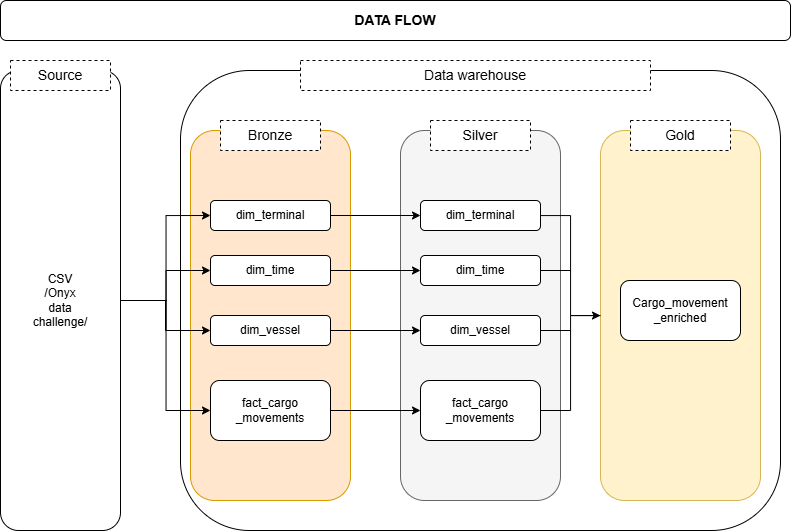

The diagram above was exported from draw.io. Its source (the exported page's mxGraphModel, read from the mxfile embedded in the PNG):
<mxGraphModel dx="1147" dy="644" grid="1" gridSize="10" guides="1" tooltips="1" connect="1" arrows="1" fold="1" page="1" pageScale="1" pageWidth="850" pageHeight="1100" math="0" shadow="0">
  <root>
    <mxCell id="0" />
    <mxCell id="1" parent="0" />
    <mxCell id="7stW3oTIvGDWJmDa2Vt6-27" edge="1" parent="1" source="7stW3oTIvGDWJmDa2Vt6-2" style="edgeStyle=orthogonalEdgeStyle;rounded=0;orthogonalLoop=1;jettySize=auto;html=1;" target="7stW3oTIvGDWJmDa2Vt6-21" value="">
      <mxGeometry relative="1" as="geometry" />
    </mxCell>
    <mxCell id="7stW3oTIvGDWJmDa2Vt6-2" parent="1" style="rounded=1;whiteSpace=wrap;html=1;" value="" vertex="1">
      <mxGeometry height="460" width="120" x="40" y="80" as="geometry" />
    </mxCell>
    <mxCell id="7stW3oTIvGDWJmDa2Vt6-3" parent="1" style="rounded=1;whiteSpace=wrap;html=1;" value="" vertex="1">
      <mxGeometry height="460" width="600" x="220" y="80" as="geometry" />
    </mxCell>
    <mxCell id="7stW3oTIvGDWJmDa2Vt6-6" parent="1" style="rounded=0;whiteSpace=wrap;html=1;dashed=1;" value="&lt;font style=&quot;font-size: 14px;&quot;&gt;Source&lt;/font&gt;" vertex="1">
      <mxGeometry height="30" width="100" x="50" y="70" as="geometry" />
    </mxCell>
    <mxCell id="7stW3oTIvGDWJmDa2Vt6-9" parent="1" style="rounded=0;whiteSpace=wrap;html=1;dashed=1;" value="&lt;font style=&quot;font-size: 14px;&quot;&gt;Data warehouse&lt;/font&gt;" vertex="1">
      <mxGeometry height="30" width="350" x="340" y="70" as="geometry" />
    </mxCell>
    <mxCell id="7stW3oTIvGDWJmDa2Vt6-12" parent="1" style="rounded=1;whiteSpace=wrap;html=1;fillColor=#ffe6cc;strokeColor=#d79b00;" value="" vertex="1">
      <mxGeometry height="370" width="160" x="230" y="140" as="geometry" />
    </mxCell>
    <mxCell id="7stW3oTIvGDWJmDa2Vt6-13" parent="1" style="rounded=1;whiteSpace=wrap;html=1;fillColor=#f5f5f5;strokeColor=#666666;fontColor=#333333;" value="" vertex="1">
      <mxGeometry height="370" width="160" x="440" y="140" as="geometry" />
    </mxCell>
    <mxCell id="7stW3oTIvGDWJmDa2Vt6-14" parent="1" style="rounded=1;whiteSpace=wrap;html=1;fillColor=#fff2cc;strokeColor=#d6b656;" value="" vertex="1">
      <mxGeometry height="370" width="160" x="640" y="140" as="geometry" />
    </mxCell>
    <mxCell id="7stW3oTIvGDWJmDa2Vt6-15" parent="1" style="rounded=0;whiteSpace=wrap;html=1;dashed=1;" value="&lt;font style=&quot;font-size: 14px;&quot;&gt;Bronze&lt;/font&gt;" vertex="1">
      <mxGeometry height="30" width="100" x="260" y="130" as="geometry" />
    </mxCell>
    <mxCell id="7stW3oTIvGDWJmDa2Vt6-16" parent="1" style="rounded=0;whiteSpace=wrap;html=1;dashed=1;" value="&lt;font style=&quot;font-size: 14px;&quot;&gt;Silver&lt;/font&gt;" vertex="1">
      <mxGeometry height="30" width="100" x="470" y="130" as="geometry" />
    </mxCell>
    <mxCell id="7stW3oTIvGDWJmDa2Vt6-17" parent="1" style="rounded=0;whiteSpace=wrap;html=1;dashed=1;" value="&lt;font style=&quot;font-size: 14px;&quot;&gt;Gold&lt;/font&gt;" vertex="1">
      <mxGeometry height="30" width="100" x="670" y="130" as="geometry" />
    </mxCell>
    <mxCell id="7stW3oTIvGDWJmDa2Vt6-18" parent="1" style="text;html=1;whiteSpace=wrap;strokeColor=none;fillColor=none;align=center;verticalAlign=middle;rounded=0;" value="CSV /Onyx data challenge/" vertex="1">
      <mxGeometry height="30" width="60" x="70" y="295" as="geometry" />
    </mxCell>
    <mxCell id="7stW3oTIvGDWJmDa2Vt6-38" edge="1" parent="1" source="7stW3oTIvGDWJmDa2Vt6-19" style="edgeStyle=orthogonalEdgeStyle;rounded=0;orthogonalLoop=1;jettySize=auto;html=1;exitX=1;exitY=0.5;exitDx=0;exitDy=0;" target="7stW3oTIvGDWJmDa2Vt6-32">
      <mxGeometry relative="1" as="geometry" />
    </mxCell>
    <mxCell id="7stW3oTIvGDWJmDa2Vt6-19" parent="1" style="rounded=1;whiteSpace=wrap;html=1;" value="dim_terminal&lt;span style=&quot;color: rgba(0, 0, 0, 0); font-family: monospace; font-size: 0px; text-align: start; white-space: nowrap;&quot;&gt;%3CmxGraphModel%3E%3Croot%3E%3CmxCell%20id%3D%220%22%2F%3E%3CmxCell%20id%3D%221%22%20parent%3D%220%22%2F%3E%3CmxCell%20id%3D%222%22%20parent%3D%221%22%20style%3D%22rounded%3D0%3BwhiteSpace%3Dwrap%3Bhtml%3D1%3Bdashed%3D1%3B%22%20value%3D%22%26lt%3Bfont%20style%3D%26quot%3Bfont-size%3A%2014px%3B%26quot%3B%26gt%3BSource%26lt%3B%2Ffont%26gt%3B%22%20vertex%3D%221%22%3E%3CmxGeometry%20height%3D%2230%22%20width%3D%22100%22%20x%3D%2250%22%20y%3D%2270%22%20as%3D%22geometry%22%2F%3E%3C%2FmxCell%3E%3C%2Froot%3E%3C%2FmxGraphModel%3E&lt;/span&gt;" vertex="1">
      <mxGeometry height="30" width="120" x="250" y="210" as="geometry" />
    </mxCell>
    <mxCell id="7stW3oTIvGDWJmDa2Vt6-40" edge="1" parent="1" source="7stW3oTIvGDWJmDa2Vt6-20" style="edgeStyle=orthogonalEdgeStyle;rounded=0;orthogonalLoop=1;jettySize=auto;html=1;" target="7stW3oTIvGDWJmDa2Vt6-33" value="">
      <mxGeometry relative="1" as="geometry" />
    </mxCell>
    <mxCell id="7stW3oTIvGDWJmDa2Vt6-20" parent="1" style="rounded=1;whiteSpace=wrap;html=1;" value="dim_time" vertex="1">
      <mxGeometry height="30" width="120" x="250" y="265" as="geometry" />
    </mxCell>
    <mxCell id="7stW3oTIvGDWJmDa2Vt6-41" edge="1" parent="1" source="7stW3oTIvGDWJmDa2Vt6-21" style="edgeStyle=orthogonalEdgeStyle;rounded=0;orthogonalLoop=1;jettySize=auto;html=1;" target="7stW3oTIvGDWJmDa2Vt6-34" value="">
      <mxGeometry relative="1" as="geometry" />
    </mxCell>
    <mxCell id="7stW3oTIvGDWJmDa2Vt6-21" parent="1" style="rounded=1;whiteSpace=wrap;html=1;" value="dim_vessel" vertex="1">
      <mxGeometry height="30" width="120" x="250" y="325" as="geometry" />
    </mxCell>
    <mxCell id="7stW3oTIvGDWJmDa2Vt6-42" edge="1" parent="1" source="7stW3oTIvGDWJmDa2Vt6-22" style="edgeStyle=orthogonalEdgeStyle;rounded=0;orthogonalLoop=1;jettySize=auto;html=1;" target="7stW3oTIvGDWJmDa2Vt6-35" value="">
      <mxGeometry relative="1" as="geometry" />
    </mxCell>
    <mxCell id="7stW3oTIvGDWJmDa2Vt6-22" parent="1" style="rounded=1;whiteSpace=wrap;html=1;" value="fact_cargo&lt;div&gt;_movements&lt;/div&gt;" vertex="1">
      <mxGeometry height="60" width="120" x="250" y="390" as="geometry" />
    </mxCell>
    <mxCell id="7stW3oTIvGDWJmDa2Vt6-24" edge="1" parent="1" style="endArrow=classic;startArrow=none;html=1;rounded=0;entryX=0;entryY=0.5;entryDx=0;entryDy=0;edgeStyle=orthogonalEdgeStyle;endFill=1;startFill=0;" target="7stW3oTIvGDWJmDa2Vt6-19" value="">
      <mxGeometry height="50" relative="1" width="50" as="geometry">
        <mxPoint x="160" y="310" as="sourcePoint" />
        <mxPoint x="210" y="260" as="targetPoint" />
      </mxGeometry>
    </mxCell>
    <mxCell id="7stW3oTIvGDWJmDa2Vt6-26" edge="1" parent="1" style="endArrow=classic;startArrow=none;html=1;rounded=0;entryX=0;entryY=0.5;entryDx=0;entryDy=0;edgeStyle=orthogonalEdgeStyle;startFill=0;" target="7stW3oTIvGDWJmDa2Vt6-20" value="">
      <mxGeometry height="50" relative="1" width="50" as="geometry">
        <mxPoint x="160" y="310" as="sourcePoint" />
        <mxPoint x="210" y="260" as="targetPoint" />
      </mxGeometry>
    </mxCell>
    <mxCell id="7stW3oTIvGDWJmDa2Vt6-30" edge="1" parent="1" style="endArrow=classic;startArrow=none;html=1;rounded=0;entryX=0;entryY=0.5;entryDx=0;entryDy=0;startFill=0;edgeStyle=orthogonalEdgeStyle;" target="7stW3oTIvGDWJmDa2Vt6-21" value="">
      <mxGeometry height="50" relative="1" width="50" as="geometry">
        <mxPoint x="160" y="310" as="sourcePoint" />
        <mxPoint x="210" y="260" as="targetPoint" />
      </mxGeometry>
    </mxCell>
    <mxCell id="7stW3oTIvGDWJmDa2Vt6-31" edge="1" parent="1" style="endArrow=classic;startArrow=none;html=1;rounded=0;entryX=0;entryY=0.5;entryDx=0;entryDy=0;startFill=0;edgeStyle=orthogonalEdgeStyle;" target="7stW3oTIvGDWJmDa2Vt6-22" value="">
      <mxGeometry height="50" relative="1" width="50" as="geometry">
        <mxPoint x="160" y="310" as="sourcePoint" />
        <mxPoint x="210" y="260" as="targetPoint" />
      </mxGeometry>
    </mxCell>
    <mxCell id="7stW3oTIvGDWJmDa2Vt6-47" edge="1" parent="1" source="7stW3oTIvGDWJmDa2Vt6-32" style="edgeStyle=orthogonalEdgeStyle;rounded=0;orthogonalLoop=1;jettySize=auto;html=1;" target="7stW3oTIvGDWJmDa2Vt6-14" value="">
      <mxGeometry relative="1" as="geometry" />
    </mxCell>
    <mxCell id="7stW3oTIvGDWJmDa2Vt6-32" parent="1" style="rounded=1;whiteSpace=wrap;html=1;" value="dim_terminal&lt;span style=&quot;color: rgba(0, 0, 0, 0); font-family: monospace; font-size: 0px; text-align: start; white-space: nowrap;&quot;&gt;%3CmxGraphModel%3E%3Croot%3E%3CmxCell%20id%3D%220%22%2F%3E%3CmxCell%20id%3D%221%22%20parent%3D%220%22%2F%3E%3CmxCell%20id%3D%222%22%20parent%3D%221%22%20style%3D%22rounded%3D0%3BwhiteSpace%3Dwrap%3Bhtml%3D1%3Bdashed%3D1%3B%22%20value%3D%22%26lt%3Bfont%20style%3D%26quot%3Bfont-size%3A%2014px%3B%26quot%3B%26gt%3BSource%26lt%3B%2Ffont%26gt%3B%22%20vertex%3D%221%22%3E%3CmxGeometry%20height%3D%2230%22%20width%3D%22100%22%20x%3D%2250%22%20y%3D%2270%22%20as%3D%22geometry%22%2F%3E%3C%2FmxCell%3E%3C%2Froot%3E%3C%2FmxGraphModel%3E&lt;/span&gt;" vertex="1">
      <mxGeometry height="30" width="120" x="460" y="210" as="geometry" />
    </mxCell>
    <mxCell id="7stW3oTIvGDWJmDa2Vt6-33" parent="1" style="rounded=1;whiteSpace=wrap;html=1;" value="dim_time" vertex="1">
      <mxGeometry height="30" width="120" x="460" y="265" as="geometry" />
    </mxCell>
    <mxCell id="7stW3oTIvGDWJmDa2Vt6-34" parent="1" style="rounded=1;whiteSpace=wrap;html=1;" value="dim_vessel" vertex="1">
      <mxGeometry height="30" width="120" x="460" y="325" as="geometry" />
    </mxCell>
    <mxCell id="7stW3oTIvGDWJmDa2Vt6-50" edge="1" parent="1" source="7stW3oTIvGDWJmDa2Vt6-35" style="edgeStyle=orthogonalEdgeStyle;rounded=0;orthogonalLoop=1;jettySize=auto;html=1;endArrow=none;endFill=0;" target="7stW3oTIvGDWJmDa2Vt6-14" value="">
      <mxGeometry relative="1" as="geometry">
        <Array as="points">
          <mxPoint x="610" y="420" />
          <mxPoint x="610" y="325" />
        </Array>
      </mxGeometry>
    </mxCell>
    <mxCell id="7stW3oTIvGDWJmDa2Vt6-35" parent="1" style="rounded=1;whiteSpace=wrap;html=1;" value="fact_cargo&lt;div&gt;_movements&lt;/div&gt;" vertex="1">
      <mxGeometry height="60" width="120" x="460" y="390" as="geometry" />
    </mxCell>
    <mxCell id="7stW3oTIvGDWJmDa2Vt6-45" parent="1" style="rounded=1;whiteSpace=wrap;html=1;" value="&lt;b&gt;&lt;font style=&quot;font-size: 14px;&quot;&gt;DATA FLOW&lt;/font&gt;&lt;/b&gt;" vertex="1">
      <mxGeometry height="40" width="790" x="40" y="10" as="geometry" />
    </mxCell>
    <mxCell id="7stW3oTIvGDWJmDa2Vt6-46" parent="1" style="rounded=1;whiteSpace=wrap;html=1;" value="Cargo_movement&lt;div&gt;_enriched&lt;/div&gt;" vertex="1">
      <mxGeometry height="60" width="120" x="660" y="290" as="geometry" />
    </mxCell>
    <mxCell id="7stW3oTIvGDWJmDa2Vt6-55" edge="1" parent="1" style="endArrow=none;html=1;rounded=0;" value="">
      <mxGeometry height="50" relative="1" width="50" as="geometry">
        <mxPoint x="580" y="280" as="sourcePoint" />
        <mxPoint x="610" y="280" as="targetPoint" />
      </mxGeometry>
    </mxCell>
    <mxCell id="7stW3oTIvGDWJmDa2Vt6-56" edge="1" parent="1" style="endArrow=none;html=1;rounded=0;" value="">
      <mxGeometry height="50" relative="1" width="50" as="geometry">
        <mxPoint x="580" y="340" as="sourcePoint" />
        <mxPoint x="610" y="340" as="targetPoint" />
      </mxGeometry>
    </mxCell>
  </root>
</mxGraphModel>